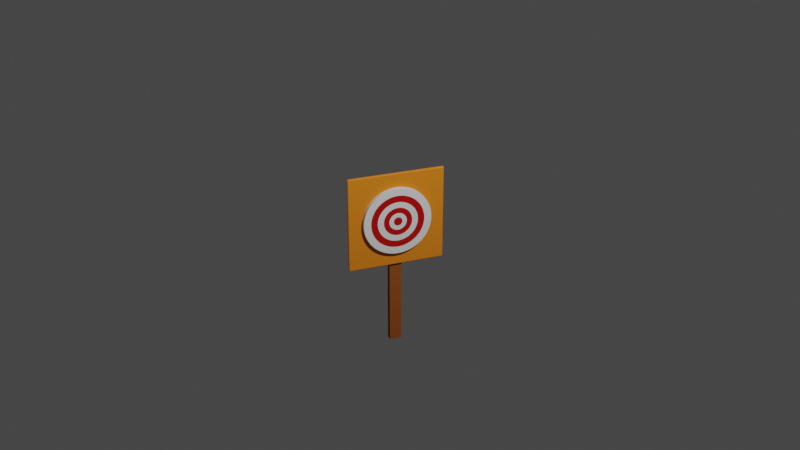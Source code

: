 # Source: archery-target-board.blend  (saved by Blender 2.83.20; exported with 4.5.12 LTS)
import bpy
from mathutils import Matrix  # noqa: F401  (used for matrix-valued properties, if any)

bpy.ops.wm.read_factory_settings(use_empty=True)
scene = bpy.context.scene
scene.name = 'Scene'

# ---- collections
col_collection = bpy.data.collections.new('Collection'); scene.collection.children.link(col_collection)
col_archery_target_board = bpy.data.collections.new('Archery Target Board'); scene.collection.children.link(col_archery_target_board)

# ---- materials (node trees are filled in below, after node groups)
mat_material_003 = bpy.data.materials.new('Material.003')
mat_material_003.use_transparent_shadow = False
mat_material_004 = bpy.data.materials.new('Material.004')
mat_material_004.use_transparent_shadow = False
mat_material_001 = bpy.data.materials.new('Material.001')
mat_material_001.use_transparent_shadow = False
mat_material_002 = bpy.data.materials.new('Material.002')
mat_material_002.use_transparent_shadow = False

# ---- material node trees
mat_material_003.use_nodes = True; mat_material_003.node_tree.nodes.clear()
_N = mat_material_003.node_tree.nodes; _L = mat_material_003.node_tree.links
n0 = _N.new('ShaderNodeBsdfPrincipled'); n0.name = 'Principled BSDF'; n0.location = (10, 300)
n0.distribution = 'GGX'
n0.subsurface_method = 'BURLEY'
n0.inputs[0].default_value = (0.8, 0.2203, 0.00243, 1.0)
n0.inputs[2].default_value = 0.7333
n0.inputs[3].default_value = 1.45
n0.inputs[27].default_value = (0.0, 0.0, 0.0, 1.0)
n0.inputs[28].default_value = 1.0
n1 = _N.new('ShaderNodeOutputMaterial'); n1.name = 'Material Output'; n1.location = (300, 300)
_L.new(n0.outputs[0], n1.inputs[0])
n1.is_active_output = True
mat_material_004.use_nodes = True; mat_material_004.node_tree.nodes.clear()
_N = mat_material_004.node_tree.nodes; _L = mat_material_004.node_tree.links
n0 = _N.new('ShaderNodeBsdfPrincipled'); n0.name = 'Principled BSDF'; n0.location = (10, 300)
n0.distribution = 'GGX'
n0.subsurface_method = 'BURLEY'
n0.inputs[0].default_value = (0.3032, 0.07146, 0.003469, 1.0)
n0.inputs[2].default_value = 0.825
n0.inputs[3].default_value = 1.45
n0.inputs[27].default_value = (0.0, 0.0, 0.0, 1.0)
n0.inputs[28].default_value = 1.0
n1 = _N.new('ShaderNodeOutputMaterial'); n1.name = 'Material Output'; n1.location = (300, 300)
_L.new(n0.outputs[0], n1.inputs[0])
n1.is_active_output = True
mat_material_001.use_nodes = True; mat_material_001.node_tree.nodes.clear()
_N = mat_material_001.node_tree.nodes; _L = mat_material_001.node_tree.links
n0 = _N.new('ShaderNodeBsdfPrincipled'); n0.name = 'Principled BSDF'; n0.location = (10, 300)
n0.distribution = 'GGX'
n0.subsurface_method = 'BURLEY'
n0.inputs[3].default_value = 1.45
n0.inputs[13].default_value = 0.75
n0.inputs[27].default_value = (0.0, 0.0, 0.0, 1.0)
n0.inputs[28].default_value = 1.0
n1 = _N.new('ShaderNodeOutputMaterial'); n1.name = 'Material Output'; n1.location = (300, 300)
_L.new(n0.outputs[0], n1.inputs[0])
n1.is_active_output = True
mat_material_002.use_nodes = True; mat_material_002.node_tree.nodes.clear()
_N = mat_material_002.node_tree.nodes; _L = mat_material_002.node_tree.links
n0 = _N.new('ShaderNodeBsdfPrincipled'); n0.name = 'Principled BSDF'; n0.location = (10, 300)
n0.distribution = 'GGX'
n0.subsurface_method = 'BURLEY'
n0.inputs[0].default_value = (0.4672, 0.0035, 0.002186, 1.0)
n0.inputs[2].default_value = 0.175
n0.inputs[3].default_value = 1.45
n0.inputs[13].default_value = 0.725
n0.inputs[27].default_value = (0.0, 0.0, 0.0, 1.0)
n0.inputs[28].default_value = 1.0
n1 = _N.new('ShaderNodeOutputMaterial'); n1.name = 'Material Output'; n1.location = (300, 300)
_L.new(n0.outputs[0], n1.inputs[0])
n1.is_active_output = True

# ---- world
world_world = bpy.data.worlds.new('World'); scene.world = world_world
world_world.use_nodes = True; world_world.node_tree.nodes.clear()
_N = world_world.node_tree.nodes; _L = world_world.node_tree.links
n0 = _N.new('ShaderNodeOutputWorld'); n0.name = 'World Output'; n0.location = (300, 300)
n1 = _N.new('ShaderNodeBackground'); n1.name = 'Background'; n1.location = (10, 300)
n1.inputs[0].default_value = (0.05088, 0.05088, 0.05088, 1.0)
_L.new(n1.outputs[0], n0.inputs[0])
n0.is_active_output = True
world_world.color = (0.05088, 0.05088, 0.05088)
world_world.use_sun_shadow = False
world_world.sun_shadow_jitter_overblur = 0.0

# ---- cameras
cam_camera = bpy.data.cameras.new('Camera')
cam_camera.clip_end = 100.0
cam_camera.ortho_scale = 7.314

# ---- lights
light_light = bpy.data.lights.new('Light', 'POINT')
light_light.transmission_factor = 0.0
light_light.energy = 1000.0
light_light.shadow_soft_size = 0.1
light_light.shadow_maximum_resolution = 0.006
light_light.use_absolute_resolution = True

# ---- meshes
me_plane = bpy.data.meshes.new('Plane')
me_plane.from_pydata([(-0.08318, -0.5167, 1.958), (-0.08318, -0.5167, 0.9246), (-0.08318, 0.5167, 1.958), (-0.08318, 0.5167, 0.9246), (-0.1136, 0.5167, 1.958), (-0.1136, -0.5167, 1.958), (-0.1136, -0.5167, 0.9246), (-0.1136, 0.5167, 0.9246)], [], [(0, 1, 3, 2), (5, 4, 7, 6), (2, 4, 5, 0), (3, 7, 4, 2), (0, 5, 6, 1), (1, 6, 7, 3)])
me_plane.polygons.foreach_set('use_smooth', [True] * 6)
_uv = me_plane.uv_layers.new(name='UVMap')
_uv.uv.foreach_set('vector', [0.0, 0.0, 1.0, 0.0, 1.0, 1.0, 0.0, 1.0, 0.0, 0.0, 0.0, 1.0, 1.0, 1.0, 1.0, 0.0, 0.0, 1.0, 0.0, 1.0, 0.0, 0.0, 0.0, 0.0, 1.0, 1.0, 1.0, 1.0, 0.0, 1.0, 0.0, 1.0, 0.0, 0.0, 0.0, 0.0, 1.0, 0.0, 1.0, 0.0, 1.0, 0.0, 1.0, 0.0, 1.0, 1.0, 1.0, 1.0])
me_plane.materials.append(mat_material_003)
me_plane.use_remesh_fix_poles = True
me_plane.use_remesh_preserve_attributes = False
me_plane.use_mirror_vertex_groups = False
me_plane.update()
me_cube_001 = bpy.data.meshes.new('Cube.001')
me_cube_001.from_pydata([(-0.1803, -0.06582, -0.005224), (-0.1803, -0.06582, 1.193), (-0.1803, 0.06582, -0.005224), (-0.1803, 0.06582, 1.193), (-0.116, -0.06582, -0.005224), (-0.116, -0.06582, 1.193), (-0.116, 0.06582, -0.005224), (-0.116, 0.06582, 1.193)], [], [(0, 1, 3, 2), (2, 3, 7, 6), (6, 7, 5, 4), (4, 5, 1, 0), (2, 6, 4, 0), (7, 3, 1, 5)])
me_cube_001.polygons.foreach_set('use_smooth', [True] * 6)
_uv = me_cube_001.uv_layers.new(name='UVMap')
_uv.uv.foreach_set('vector', [0.375, 0.0, 0.625, 0.0, 0.625, 0.25, 0.375, 0.25, 0.375, 0.25, 0.625, 0.25, 0.625, 0.5, 0.375, 0.5, 0.375, 0.5, 0.625, 0.5, 0.625, 0.75, 0.375, 0.75, 0.375, 0.75, 0.625, 0.75, 0.625, 1.0, 0.375, 1.0, 0.125, 0.5, 0.375, 0.5, 0.375, 0.75, 0.125, 0.75, 0.625, 0.5, 0.875, 0.5, 0.875, 0.75, 0.625, 0.75])
me_cube_001.materials.append(mat_material_004)
me_cube_001.use_remesh_fix_poles = True
me_cube_001.use_remesh_preserve_attributes = False
me_cube_001.use_mirror_vertex_groups = False
me_cube_001.update()
me_circle_001 = bpy.data.meshes.new('Circle.001')
me_circle_001.from_pydata([(-0.03683, 0.3745, 1.441), (-0.03683, 0.346, 1.585), (-0.03683, 0.2648, 1.706), (-0.03683, 0.1433, 1.787), (-0.03683, -1.637e-08, 1.816), (-0.03683, -0.1433, 1.787), (-0.03683, -0.2648, 1.706), (-0.03683, -0.346, 1.585), (-0.03683, -0.3745, 1.441), (-0.03683, -0.346, 1.298), (-0.03683, -0.2648, 1.176), (-0.03683, -0.1433, 1.095), (-0.03683, 4.466e-09, 1.067), (-0.03683, 0.1433, 1.095), (-0.03683, 0.2648, 1.176), (-0.03683, 0.346, 1.298), (-0.03683, 0.2937, 1.441), (-0.03683, 0.2713, 1.554), (-0.03683, 0.2077, 1.649), (-0.03683, 0.1124, 1.713), (-0.03683, -1.193e-08, 1.735), (-0.03683, -0.1124, 1.713), (-0.03683, -0.2077, 1.649), (-0.03683, -0.2713, 1.554), (-0.03683, -0.2937, 1.441), (-0.03683, -0.2713, 1.329), (-0.03683, -0.2077, 1.234), (-0.03683, -0.1124, 1.17), (-0.03683, 4.406e-09, 1.148), (-0.03683, 0.1124, 1.17), (-0.03683, 0.2077, 1.234), (-0.03683, 0.2713, 1.329), (-0.03683, 0.2209, 1.441), (-0.03683, 0.2041, 1.526), (-0.03683, 0.1562, 1.597), (-0.03683, 0.08452, 1.645), (-0.03683, -8.975e-09, 1.662), (-0.03683, -0.08452, 1.645), (-0.03683, -0.1562, 1.597), (-0.03683, -0.2041, 1.526), (-0.03683, -0.2209, 1.441), (-0.03683, -0.2041, 1.357), (-0.03683, -0.1562, 1.285), (-0.03683, -0.08452, 1.237), (-0.03683, 3.313e-09, 1.22), (-0.03683, 0.08452, 1.237), (-0.03683, 0.1562, 1.285), (-0.03683, 0.2041, 1.357), (-0.03718, 0.1585, 1.441), (-0.03718, 0.1466, 1.501), (-0.03718, 0.1128, 1.552), (-0.03718, 0.06215, 1.585), (-0.03718, 0.002433, 1.597), (-0.03718, -0.05729, 1.585), (-0.03718, -0.1079, 1.552), (-0.03718, -0.1417, 1.501), (-0.03718, -0.1536, 1.441), (-0.03718, -0.1417, 1.382), (-0.03718, -0.1079, 1.331), (-0.03718, -0.05729, 1.297), (-0.03718, 0.002433, 1.285), (-0.03718, 0.06215, 1.297), (-0.03718, 0.1128, 1.331), (-0.03718, 0.1466, 1.382), (-0.03718, 0.09669, 1.441), (-0.03718, 0.08951, 1.477), (-0.03718, 0.06908, 1.508), (-0.03718, 0.0385, 1.528), (-0.03718, 0.002433, 1.536), (-0.03718, -0.03364, 1.528), (-0.03718, -0.06421, 1.508), (-0.03718, -0.08465, 1.477), (-0.03718, -0.09182, 1.441), (-0.03718, -0.08465, 1.405), (-0.03718, -0.06421, 1.375), (-0.03718, -0.03364, 1.354), (-0.03718, 0.002433, 1.347), (-0.03718, 0.0385, 1.354), (-0.03718, 0.06908, 1.375), (-0.03718, 0.08951, 1.405), (-0.03718, 0.04682, 1.441), (-0.03718, 0.04344, 1.458), (-0.03718, 0.03382, 1.473), (-0.03718, 0.01942, 1.482), (-0.03718, 0.002433, 1.486), (-0.03718, -0.01455, 1.482), (-0.03718, -0.02895, 1.473), (-0.03718, -0.03857, 1.458), (-0.03718, -0.04195, 1.441), (-0.03718, -0.03857, 1.424), (-0.03718, -0.02895, 1.41), (-0.03718, -0.01455, 1.4), (-0.03718, 0.002433, 1.397), (-0.03718, 0.01942, 1.4), (-0.03718, 0.03382, 1.41), (-0.03718, 0.04344, 1.424), (-0.03718, 0.002433, 1.441), (-0.08916, 0.2648, 1.176), (-0.08916, 0.1433, 1.095), (-0.08916, 4.466e-09, 1.067), (-0.08916, -0.1433, 1.095), (-0.08916, -0.2648, 1.176), (-0.08916, -0.346, 1.298), (-0.08916, -0.3745, 1.441), (-0.08916, -0.346, 1.585), (-0.08916, -0.2648, 1.706), (-0.08916, -0.1433, 1.787), (-0.08916, -1.637e-08, 1.816), (-0.08916, 0.1433, 1.787), (-0.08916, 0.2648, 1.706), (-0.08916, 0.346, 1.585), (-0.08916, 0.3745, 1.441), (-0.08916, 0.346, 1.298), (-0.03683, 0.2624, 1.179), (-0.03683, 0.3428, 1.299), (-0.03683, -0.3428, 1.583), (-0.03683, -0.3711, 1.441), (-0.03683, 0.3711, 1.441), (-0.03683, 0.3428, 1.583), (-0.03683, -0.3428, 1.299), (-0.03683, 0.2624, 1.704), (-0.03683, -0.2624, 1.179), (-0.03683, 0.142, 1.784), (-0.03683, -0.142, 1.098), (-0.03683, -1.619e-08, 1.812), (-0.03683, 4.458e-09, 1.07), (-0.03683, -0.142, 1.784), (-0.03683, 0.142, 1.098), (-0.03683, -0.2624, 1.704), (-0.04009, 0.1433, 1.095), (-0.04009, -0.1433, 1.787), (-0.04009, 4.466e-09, 1.067), (-0.04009, -1.637e-08, 1.816), (-0.04009, -0.1433, 1.095), (-0.04009, 0.1433, 1.787), (-0.04009, -0.2648, 1.176), (-0.04009, 0.2648, 1.706), (-0.04009, -0.346, 1.298), (-0.04009, 0.3745, 1.441), (-0.04009, 0.346, 1.585), (-0.04009, -0.346, 1.585), (-0.04009, -0.3745, 1.441), (-0.04009, 0.2648, 1.176), (-0.04009, 0.346, 1.298), (-0.04009, -0.2648, 1.706)], [], [(114, 31, 30, 113), (116, 24, 23, 115), (118, 17, 16, 117), (117, 16, 31, 114), (119, 25, 24, 116), (120, 18, 17, 118), (121, 26, 25, 119), (122, 19, 18, 120), (123, 27, 26, 121), (124, 20, 19, 122), (125, 28, 27, 123), (126, 21, 20, 124), (127, 29, 28, 125), (128, 22, 21, 126), (113, 30, 29, 127), (115, 23, 22, 128), (30, 46, 45, 29), (23, 39, 38, 22), (31, 47, 46, 30), (24, 40, 39, 23), (17, 33, 32, 16), (16, 32, 47, 31), (25, 41, 40, 24), (18, 34, 33, 17), (26, 42, 41, 25), (19, 35, 34, 18), (27, 43, 42, 26), (20, 36, 35, 19), (28, 44, 43, 27), (21, 37, 36, 20), (29, 45, 44, 28), (22, 38, 37, 21), (36, 52, 51, 35), (44, 60, 59, 43), (37, 53, 52, 36), (45, 61, 60, 44), (38, 54, 53, 37), (46, 62, 61, 45), (39, 55, 54, 38), (47, 63, 62, 46), (40, 56, 55, 39), (33, 49, 48, 32), (32, 48, 63, 47), (41, 57, 56, 40), (34, 50, 49, 33), (42, 58, 57, 41), (35, 51, 50, 34), (43, 59, 58, 42), (57, 73, 72, 56), (50, 66, 65, 49), (58, 74, 73, 57), (51, 67, 66, 50), (59, 75, 74, 58), (52, 68, 67, 51), (60, 76, 75, 59), (53, 69, 68, 52), (61, 77, 76, 60), (54, 70, 69, 53), (62, 78, 77, 61), (55, 71, 70, 54), (63, 79, 78, 62), (56, 72, 71, 55), (49, 65, 64, 48), (48, 64, 79, 63), (78, 94, 93, 77), (71, 87, 86, 70), (79, 95, 94, 78), (72, 88, 87, 71), (65, 81, 80, 64), (64, 80, 95, 79), (73, 89, 88, 72), (66, 82, 81, 65), (74, 90, 89, 73), (67, 83, 82, 66), (75, 91, 90, 74), (68, 84, 83, 67), (76, 92, 91, 75), (69, 85, 84, 68), (77, 93, 92, 76), (70, 86, 85, 69), (84, 96, 83), (92, 96, 91), (85, 96, 84), (93, 96, 92), (86, 96, 85), (94, 96, 93), (87, 96, 86), (95, 96, 94), (88, 96, 87), (81, 96, 80), (80, 96, 95), (89, 96, 88), (82, 96, 81), (90, 96, 89), (83, 96, 82), (91, 96, 90), (142, 97, 112, 143), (140, 104, 103, 141), (138, 111, 110, 139), (143, 112, 111, 138), (141, 103, 102, 137), (139, 110, 109, 136), (137, 102, 101, 135), (136, 109, 108, 134), (135, 101, 100, 133), (134, 108, 107, 132), (133, 100, 99, 131), (132, 107, 106, 130), (131, 99, 98, 129), (130, 106, 105, 144), (129, 98, 97, 142), (144, 105, 104, 140), (7, 115, 128, 6), (14, 113, 127, 13), (6, 128, 126, 5), (13, 127, 125, 12), (5, 126, 124, 4), (12, 125, 123, 11), (4, 124, 122, 3), (11, 123, 121, 10), (3, 122, 120, 2), (10, 121, 119, 9), (2, 120, 118, 1), (9, 119, 116, 8), (0, 117, 114, 15), (1, 118, 117, 0), (8, 116, 115, 7), (15, 114, 113, 14), (6, 144, 140, 7), (13, 129, 142, 14), (5, 130, 144, 6), (12, 131, 129, 13), (4, 132, 130, 5), (11, 133, 131, 12), (3, 134, 132, 4), (10, 135, 133, 11), (2, 136, 134, 3), (9, 137, 135, 10), (1, 139, 136, 2), (8, 141, 137, 9), (15, 143, 138, 0), (0, 138, 139, 1), (7, 140, 141, 8), (14, 142, 143, 15)])
me_circle_001.polygons.foreach_set('use_smooth', [True] * 144)
me_circle_001.polygons.foreach_set('material_index', [0, 0, 0, 0, 0, 0, 0, 0, 0, 0, 0, 0, 0, 0, 0, 0, 1, 1, 1, 1, 1, 1, 1, 1, 1, 1, 1, 1, 1, 1, 1, 1, 0, 0, 0, 0, 0, 0, 0, 0, 0, 0, 0, 0, 0, 0, 0, 0, 1, 1, 1, 1, 1, 1, 1, 1, 1, 1, 1, 1, 1, 1, 1, 1, 0, 0, 0, 0, 0, 0, 0, 0, 0, 0, 0, 0, 0, 0, 0, 0, 1, 1, 1, 1, 1, 1, 1, 1, 1, 1, 1, 1, 1, 1, 1, 1, 0, 0, 0, 0, 0, 0, 0, 0, 0, 0, 0, 0, 0, 0, 0, 0, 0, 0, 0, 0, 0, 0, 0, 0, 0, 0, 0, 0, 0, 0, 0, 0, 0, 0, 0, 0, 0, 0, 0, 0, 0, 0, 0, 0, 0, 0, 0, 0])
_uv = me_circle_001.uv_layers.new(name='UVMap')
_uv.uv.foreach_set('vector', [0.0, 0.0, 0.0, 0.0, 0.0, 0.0, 0.0, 0.0, 0.0, 0.0, 0.0, 0.0, 0.0, 0.0, 0.0, 0.0, 0.0, 0.0, 0.0, 0.0, 0.0, 0.0, 0.0, 0.0, 0.0, 0.0, 0.0, 0.0, 0.0, 0.0, 0.0, 0.0, 0.0, 0.0, 0.0, 0.0, 0.0, 0.0, 0.0, 0.0, 0.0, 0.0, 0.0, 0.0, 0.0, 0.0, 0.0, 0.0, 0.0, 0.0, 0.0, 0.0, 0.0, 0.0, 0.0, 0.0, 0.0, 0.0, 0.0, 0.0, 0.0, 0.0, 0.0, 0.0, 0.0, 0.0, 0.0, 0.0, 0.0, 0.0, 0.0, 0.0, 0.0, 0.0, 0.0, 0.0, 0.0, 0.0, 0.0, 0.0, 0.0, 0.0, 0.0, 0.0, 0.0, 0.0, 0.0, 0.0, 0.0, 0.0, 0.0, 0.0, 0.0, 0.0, 0.0, 0.0, 0.0, 0.0, 0.0, 0.0, 0.0, 0.0, 0.0, 0.0, 0.0, 0.0, 0.0, 0.0, 0.0, 0.0, 0.0, 0.0, 0.0, 0.0, 0.0, 0.0, 0.0, 0.0, 0.0, 0.0, 0.0, 0.0, 0.0, 0.0, 0.0, 0.0, 0.0, 0.0, 0.0, 0.0, 0.0, 0.0, 0.0, 0.0, 0.0, 0.0, 0.0, 0.0, 0.0, 0.0, 0.0, 0.0, 0.0, 0.0, 0.0, 0.0, 0.0, 0.0, 0.0, 0.0, 0.0, 0.0, 0.0, 0.0, 0.0, 0.0, 0.0, 0.0, 0.0, 0.0, 0.0, 0.0, 0.0, 0.0, 0.0, 0.0, 0.0, 0.0, 0.0, 0.0, 0.0, 0.0, 0.0, 0.0, 0.0, 0.0, 0.0, 0.0, 0.0, 0.0, 0.0, 0.0, 0.0, 0.0, 0.0, 0.0, 0.0, 0.0, 0.0, 0.0, 0.0, 0.0, 0.0, 0.0, 0.0, 0.0, 0.0, 0.0, 0.0, 0.0, 0.0, 0.0, 0.0, 0.0, 0.0, 0.0, 0.0, 0.0, 0.0, 0.0, 0.0, 0.0, 0.0, 0.0, 0.0, 0.0, 0.0, 0.0, 0.0, 0.0, 0.0, 0.0, 0.0, 0.0, 0.0, 0.0, 0.0, 0.0, 0.0, 0.0, 0.0, 0.0, 0.0, 0.0, 0.0, 0.0, 0.0, 0.0, 0.0, 0.0, 0.0, 0.0, 0.0, 0.0, 0.0, 0.0, 0.0, 0.0, 0.0, 0.0, 0.0, 0.0, 0.0, 0.0, 0.0, 0.0, 0.0, 0.0, 0.0, 0.0, 0.0, 0.0, 0.0, 0.0, 0.0, 0.0, 0.0, 0.0, 0.0, 0.0, 0.0, 0.0, 0.0, 0.0, 0.0, 0.0, 0.0, 0.0, 0.0, 0.0, 0.0, 0.0, 0.0, 0.0, 0.0, 0.0, 0.0, 0.0, 0.0, 0.0, 0.0, 0.0, 0.0, 0.0, 0.0, 0.0, 0.0, 0.0, 0.0, 0.0, 0.0, 0.0, 0.0, 0.0, 0.0, 0.0, 0.0, 0.0, 0.0, 0.0, 0.0, 0.0, 0.0, 0.0, 0.0, 0.0, 0.0, 0.0, 0.0, 0.0, 0.0, 0.0, 0.0, 0.0, 0.0, 0.0, 0.0, 0.0, 0.0, 0.0, 0.0, 0.0, 0.0, 0.0, 0.0, 0.0, 0.0, 0.0, 0.0, 0.0, 0.0, 0.0, 0.0, 0.0, 0.0, 0.0, 0.0, 0.0, 0.0, 0.0, 0.0, 0.0, 0.0, 0.0, 0.0, 0.0, 0.0, 0.0, 0.0, 0.0, 0.0, 0.0, 0.0, 0.0, 0.0, 0.0, 0.0, 0.0, 0.0, 0.0, 0.0, 0.0, 0.0, 0.0, 0.0, 0.0, 0.0, 0.0, 0.0, 0.0, 0.0, 0.0, 0.0, 0.0, 0.0, 0.0, 0.0, 0.0, 0.0, 0.0, 0.0, 0.0, 0.0, 0.0, 0.0, 0.0, 0.0, 0.0, 0.0, 0.0, 0.0, 0.0, 0.0, 0.0, 0.0, 0.0, 0.0, 0.0, 0.0, 0.0, 0.0, 0.0, 0.0, 0.0, 0.0, 0.0, 0.0, 0.0, 0.0, 0.0, 0.0, 0.0, 0.0, 0.0, 0.0, 0.0, 0.0, 0.0, 0.0, 0.0, 0.0, 0.0, 0.0, 0.0, 0.0, 0.0, 0.0, 0.0, 0.0, 0.0, 0.0, 0.0, 0.0, 0.0, 0.0, 0.0, 0.0, 0.0, 0.0, 0.0, 0.0, 0.0, 0.0, 0.0, 0.0, 0.0, 0.0, 0.0, 0.0, 0.0, 0.0, 0.0, 0.0, 0.0, 0.0, 0.0, 0.0, 0.0, 0.0, 0.0, 0.0, 0.0, 0.0, 0.0, 0.0, 0.0, 0.0, 0.0, 0.0, 0.0, 0.0, 0.0, 0.0, 0.0, 0.0, 0.0, 0.0, 0.0, 0.0, 0.0, 0.0, 0.0, 0.0, 0.0, 0.0, 0.0, 0.0, 0.0, 0.0, 0.0, 0.0, 0.0, 0.0, 0.0, 0.0, 0.0, 0.0, 0.0, 0.0, 0.0, 0.0, 0.0, 0.0, 0.0, 0.0, 0.0, 0.0, 0.0, 0.0, 0.0, 0.0, 0.0, 0.0, 0.0, 0.0, 0.0, 0.0, 0.0, 0.0, 0.0, 0.0, 0.0, 0.0, 0.0, 0.0, 0.0, 0.0, 0.0, 0.0, 0.0, 0.0, 0.0, 0.0, 0.0, 0.0, 0.0, 0.0, 0.0, 0.0, 0.0, 0.0, 0.0, 0.0, 0.0, 0.0, 0.0, 0.0, 0.0, 0.0, 0.0, 0.0, 0.0, 0.0, 0.0, 0.0, 0.0, 0.0, 0.0, 0.0, 0.0, 0.0, 0.0, 0.0, 0.0, 0.0, 0.0, 0.0, 0.0, 0.0, 0.0, 0.0, 0.0, 0.0, 0.0, 0.0, 0.0, 0.0, 0.0, 0.0, 0.0, 0.0, 0.0, 0.0, 0.0, 0.0, 0.0, 0.0, 0.0, 0.0, 0.0, 0.0, 0.0, 0.0, 0.0, 0.0, 0.0, 0.0, 0.0, 0.0, 0.0, 0.0, 0.0, 0.0, 0.0, 0.0, 0.0, 0.0, 0.0, 0.0, 0.0, 0.0, 0.0, 0.0, 0.0, 0.0, 0.0, 0.0, 0.0, 0.0, 0.0, 0.0, 0.0, 0.0, 0.0, 0.0, 0.0, 0.0, 0.0, 0.0, 0.0, 0.0, 0.0, 0.0, 0.0, 0.0, 0.0, 0.0, 0.0, 0.0, 0.0, 0.0, 0.0, 0.0, 0.0, 0.0, 0.0, 0.0, 0.0, 0.0, 0.0, 0.0, 0.0, 0.0, 0.0, 0.0, 0.0, 0.0, 0.0, 0.0, 0.0, 0.0, 0.0, 0.0, 0.0, 0.0, 0.0, 0.0, 0.0, 0.0, 0.0, 0.0, 0.0, 0.0, 0.0, 0.0, 0.0, 0.0, 0.0, 0.0, 0.0, 0.0, 0.0, 0.0, 0.0, 0.0, 0.0, 0.0, 0.0, 0.0, 0.0, 0.0, 0.0, 0.0, 0.0, 0.0, 0.0, 0.0, 0.0, 0.0, 0.0, 0.0, 0.0, 0.0, 0.0, 0.0, 0.0, 0.0, 0.0, 0.0, 0.0, 0.0, 0.0, 0.0, 0.0, 0.0, 0.0, 0.0, 0.0, 0.0, 0.0, 0.0, 0.0, 0.0, 0.0, 0.0, 0.0, 0.0, 0.0, 0.0, 0.0, 0.0, 0.0, 0.0, 0.0, 0.0, 0.0, 0.0, 0.0, 0.0, 0.0, 0.0, 0.0, 0.0, 0.0, 0.0, 0.0, 0.0, 0.0, 0.0, 0.0, 0.0, 0.0, 0.0, 0.0, 0.0, 0.0, 0.0, 0.0, 0.0, 0.0, 0.0, 0.0, 0.0, 0.0, 0.0, 0.0, 0.0, 0.0, 0.0, 0.0, 0.0, 0.0, 0.0, 0.0, 0.0, 0.0, 0.0, 0.0, 0.0, 0.0, 0.0, 0.0, 0.0, 0.0, 0.0, 0.0, 0.0, 0.0, 0.0, 0.0, 0.0, 0.0, 0.0, 0.0, 0.0, 0.0, 0.0, 0.0, 0.0, 0.0, 0.0, 0.0, 0.0, 0.0, 0.0, 0.0, 0.0, 0.0, 0.0, 0.0, 0.0, 0.0, 0.0, 0.0, 0.0, 0.0, 0.0, 0.0, 0.0, 0.0, 0.0, 0.0, 0.0, 0.0, 0.0, 0.0, 0.0, 0.0, 0.0, 0.0, 0.0, 0.0, 0.0, 0.0, 0.0, 0.0, 0.0, 0.0, 0.0, 0.0, 0.0, 0.0, 0.0, 0.0, 0.0, 0.0, 0.0, 0.0, 0.0, 0.0, 0.0, 0.0, 0.0, 0.0, 0.0, 0.0, 0.0, 0.0, 0.0, 0.0, 0.0, 0.0, 0.0, 0.0, 0.0, 0.0, 0.0, 0.0, 0.0, 0.0, 0.0, 0.0, 0.0, 0.0, 0.0, 0.0, 0.0, 0.0, 0.0, 0.0, 0.0, 0.0, 0.0, 0.0, 0.0, 0.0, 0.0, 0.0, 0.0, 0.0, 0.0, 0.0, 0.0, 0.0, 0.0, 0.0, 0.0, 0.0, 0.0, 0.0, 0.0, 0.0, 0.0, 0.0, 0.0, 0.0, 0.0, 0.0, 0.0, 0.0, 0.0, 0.0, 0.0, 0.0, 0.0, 0.0, 0.0, 0.0, 0.0, 0.0, 0.0, 0.0, 0.0, 0.0, 0.0, 0.0, 0.0, 0.0, 0.0, 0.0, 0.0, 0.0, 0.0, 0.0, 0.0, 0.0, 0.0, 0.0, 0.0, 0.0, 0.0, 0.0, 0.0, 0.0, 0.0, 0.0, 0.0, 0.0, 0.0, 0.0, 0.0, 0.0, 0.0, 0.0, 0.0, 0.0, 0.0, 0.0, 0.0, 0.0, 0.0, 0.0, 0.0, 0.0, 0.0, 0.0, 0.0, 0.0, 0.0, 0.0, 0.0, 0.0, 0.0, 0.0, 0.0, 0.0, 0.0, 0.0, 0.0, 0.0, 0.0, 0.0, 0.0, 0.0, 0.0, 0.0, 0.0, 0.0, 0.0, 0.0, 0.0, 0.0, 0.0, 0.0, 0.0, 0.0, 0.0, 0.0, 0.0, 0.0, 0.0, 0.0, 0.0, 0.0, 0.0, 0.0, 0.0, 0.0, 0.0, 0.0, 0.0, 0.0, 0.0, 0.0, 0.0, 0.0, 0.0, 0.0, 0.0, 0.0, 0.0, 0.0, 0.0, 0.0, 0.0, 0.0, 0.0, 0.0, 0.0, 0.0, 0.0, 0.0, 0.0, 0.0, 0.0, 0.0, 0.0, 0.0, 0.0, 0.0, 0.0, 0.0, 0.0, 0.0, 0.0, 0.0, 0.0, 0.0, 0.0, 0.0, 0.0, 0.0, 0.0, 0.0, 0.0, 0.0, 0.0, 0.0, 0.0, 0.0, 0.0, 0.0, 0.0, 0.0, 0.0, 0.0, 0.0, 0.0, 0.0, 0.0, 0.0, 0.0, 0.0, 0.0, 0.0, 0.0, 0.0, 0.0, 0.0, 0.0, 0.0, 0.0, 0.0, 0.0, 0.0, 0.0, 0.0, 0.0, 0.0, 0.0, 0.0, 0.0, 0.0, 0.0, 0.0, 0.0, 0.0, 0.0, 0.0, 0.0, 0.0, 0.0, 0.0, 0.0, 0.0, 0.0, 0.0, 0.0, 0.0, 0.0])
me_circle_001.materials.append(mat_material_001)
me_circle_001.materials.append(mat_material_002)
me_circle_001.use_remesh_fix_poles = True
me_circle_001.use_remesh_preserve_attributes = False
me_circle_001.use_mirror_vertex_groups = False
me_circle_001.update()

# ---- objects
ob_light = bpy.data.objects.new('Light', light_light)
ob_camera = bpy.data.objects.new('Camera', cam_camera)
ob_board = bpy.data.objects.new('Board', me_plane)
ob_post = bpy.data.objects.new('Post', me_cube_001)
ob_target = bpy.data.objects.new('Target', me_circle_001)

# ---- transforms, parenting, visibility, modifiers, constraints
ob_light.location = (4.076, 1.005, 5.904)
ob_light.rotation_euler = (0.6503, 0.05522, 1.866)
ob_light.lock_rotations_4d = False
ob_light.empty_display_type = 'ARROWS'
ob_light.color = (0.0, 0.0, 0.0, 0.0)
ob_light.lineart.crease_threshold = 0.0
ob_camera.location = (9.507, -3.427, 6.448)
ob_camera.rotation_euler = (1.109, -0.0, 1.224)
ob_camera.lock_rotations_4d = False
ob_camera.empty_display_type = 'ARROWS'
ob_camera.color = (0.0, 0.0, 0.0, 0.0)
ob_camera.display_type = 'WIRE'
ob_camera.lineart.crease_threshold = 0.0
ob_board.location = (0.0, 0.0, 0.0)
ob_board.lineart.crease_threshold = 0.0
_m = ob_board.modifiers.new('Bevel', 'BEVEL')
_m.width = 0.05
_m.width_pct = 0.05
_m.segments = 4
_m.limit_method = 'NONE'
_m = ob_board.modifiers.new('Weighted Normal', 'WEIGHTED_NORMAL')
ob_post.location = (0.0, 0.0, 0.0)
ob_post.lineart.crease_threshold = 0.0
_m = ob_post.modifiers.new('Bevel', 'BEVEL')
_m.width = 0.005
_m.width_pct = 0.005
_m.segments = 3
_m.limit_method = 'NONE'
_m = ob_post.modifiers.new('Weighted Normal', 'WEIGHTED_NORMAL')
ob_target.location = (0.0, 0.0, 0.0)
ob_target.lineart.crease_threshold = 0.0
_m = ob_target.modifiers.new('Subdivision', 'SUBSURF')
_m.uv_smooth = 'PRESERVE_CORNERS'
_m.levels = 3
_m.render_levels = 3

# ---- collection membership
col_collection.objects.link(ob_light)
col_collection.objects.link(ob_camera)
col_archery_target_board.objects.link(ob_board)
col_archery_target_board.objects.link(ob_post)
col_archery_target_board.objects.link(ob_target)

# ---- scene / render settings (as saved in the file)
scene.camera = ob_camera
scene.frame_start = 1; scene.frame_end = 250; scene.frame_set(1)
scene.render.engine = 'BLENDER_EEVEE_NEXT'
scene.cycles.use_denoising = False
scene.cycles.samples = 128
scene.cycles.sampling_pattern = 'TABULATED_SOBOL'
scene.cycles.use_adaptive_sampling = False
scene.cycles.use_light_tree = False
scene.eevee.use_gtao = True
scene.view_settings.view_transform = 'Filmic'
bpy.context.view_layer.update()
